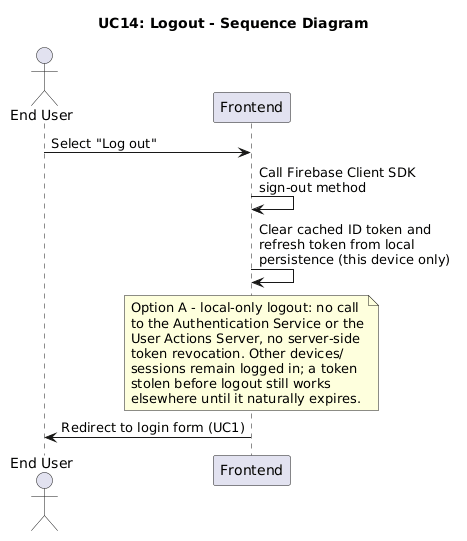

The diagram above was rendered by PlantUML. Its source (embedded in the PNG):
@startuml
title UC14: Logout - Sequence Diagram

actor "End User" as User
participant "Frontend" as Frontend

User -> Frontend: Select "Log out"
Frontend -> Frontend: Call Firebase Client SDK\nsign-out method
Frontend -> Frontend: Clear cached ID token and\nrefresh token from local\npersistence (this device only)

note over Frontend
  Option A - local-only logout: no call
  to the Authentication Service or the
  User Actions Server, no server-side
  token revocation. Other devices/
  sessions remain logged in; a token
  stolen before logout still works
  elsewhere until it naturally expires.
end note

Frontend -> User: Redirect to login form (UC1)
@enduml